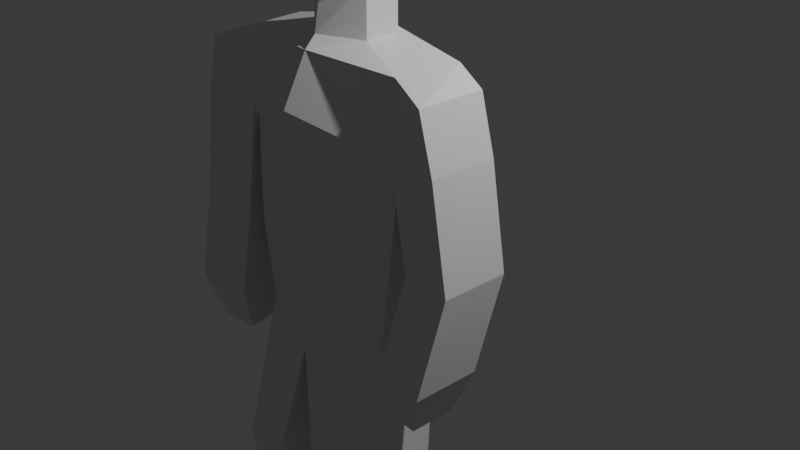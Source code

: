 # Source: Human_1.blend  (saved by Blender 4.1.24; exported with 4.5.12 LTS)
import bpy
from mathutils import Matrix  # noqa: F401  (used for matrix-valued properties, if any)

bpy.ops.wm.read_factory_settings(use_empty=True)
scene = bpy.context.scene
scene.name = 'Scene'

# ---- collections
col_collection = bpy.data.collections.new('Collection'); scene.collection.children.link(col_collection)

# ---- materials (node trees are filled in below, after node groups)
mat_material = bpy.data.materials.new('Material')
mat_material.alpha_threshold = 0.0
mat_material.use_transparent_shadow = False
mat_material.roughness = 0.5
mat_material.line_color = (0.0, 0.0, 0.0, 1.0)

# ---- material node trees
mat_material.use_nodes = True; mat_material.node_tree.nodes.clear()
_N = mat_material.node_tree.nodes; _L = mat_material.node_tree.links
n0 = _N.new('ShaderNodeOutputMaterial'); n0.name = 'Material Output'; n0.location = (300, 300)
n1 = _N.new('ShaderNodeBsdfPrincipled'); n1.name = 'Principled BSDF'; n1.location = (10, 300)
n1.inputs[3].default_value = 1.45
_L.new(n1.outputs[0], n0.inputs[0])
n0.is_active_output = True

# ---- world
world_world = bpy.data.worlds.new('World'); scene.world = world_world
world_world.use_nodes = True; world_world.node_tree.nodes.clear()
_N = world_world.node_tree.nodes; _L = world_world.node_tree.links
n0 = _N.new('ShaderNodeOutputWorld'); n0.name = 'World Output'; n0.location = (300, 300)
n1 = _N.new('ShaderNodeBackground'); n1.name = 'Background'; n1.location = (10, 300)
n1.inputs[0].default_value = (0.05088, 0.05088, 0.05088, 1.0)
_L.new(n1.outputs[0], n0.inputs[0])
n0.is_active_output = True
world_world.color = (0.05088, 0.05088, 0.05088)
world_world.use_sun_shadow = False
world_world.sun_shadow_jitter_overblur = 0.0

# ---- cameras
cam_camera = bpy.data.cameras.new('Camera')
cam_camera.clip_end = 100.0
cam_camera.ortho_scale = 7.314

# ---- lights
light_light = bpy.data.lights.new('Light', 'POINT')
light_light.transmission_factor = 0.0
light_light.energy = 1000.0
light_light.shadow_soft_size = 0.1
light_light.shadow_maximum_resolution = 0.006
light_light.use_absolute_resolution = True

# ---- meshes
me_cube = bpy.data.meshes.new('Cube')
me_cube.from_pydata([(1.087, -0.3064, 1.979), (0.9221, -0.2869, 0.000855), (0.9244, -0.9169, 1.942), (0.9221, -1.007, 0.000855), (0.0, -0.1401, 1.954), (0.0, -0.0105, 0.000855), (0.0, -1.124, 2.017), (0.0, -1.269, 0.000855), (0.807, -0.2809, -0.8665), (0.807, -1.001, -0.8665), (0.0, -0.009774, -0.9872), (0.0, -1.269, -0.9872), (1.057, -0.628, -2.583), (1.057, -1.249, -2.583), (0.3213, -0.3958, -2.59), (0.3213, -1.481, -2.59), (1.03, -0.2814, -4.547), (1.027, -1.0, -4.59), (0.4051, -0.009212, -4.551), (0.4008, -1.266, -4.626), (1.029, -0.347, 1.297), (0.0, -1.388, 1.518), (0.9714, -1.013, 1.218), (0.0, -0.04292, 1.633), (1.425, -0.3869, 1.839), (1.406, -1.107, 1.842), (1.573, -0.3796, 1.263), (1.558, -1.1, 1.263), (1.009, -0.3681, 1.087), (1.0, -0.9424, 1.088), (0.0, -0.008865, 1.24), (0.0, -1.319, 1.176), (1.097, -0.5677, -0.7349), (1.04, -1.234, -0.8143), (1.641, -0.6003, -0.7694), (1.626, -1.32, -0.7689), (1.101, -0.6907, -1.215), (1.063, -1.138, -1.269), (1.466, -0.7126, -1.238), (1.456, -1.196, -1.238), (1.14, -1.001, 0.1593), (1.726, -1.088, 0.2047), (1.197, -0.3353, 0.2387), (1.741, -0.3679, 0.2042), (0.3707, -0.06655, -5.031), (0.5518, -1.184, -4.978), (0.9181, -0.1916, -5.055), (1.054, -0.9873, -5.025), (0.5979, -1.966, -4.83), (0.9369, -1.951, -4.898), (0.4245, -2.14, -4.99), (1.071, -2.011, -5.047), (0.4447, -1.191, -4.336), (0.9769, -0.9745, -4.309), (0.4478, -0.1684, -4.283), (0.9786, -0.3895, -4.279), (0.3515, -0.7149, 2.089), (0.0, -1.009, 2.136), (0.3942, -0.3854, 2.11), (0.0, -0.3018, 2.19), (0.3515, -0.7149, 2.594), (0.0, -0.9117, 2.688), (0.3942, -0.3854, 2.616), (0.0, -0.3018, 2.695), (0.4472, -0.7528, 3.763), (0.0, -0.9258, 3.85), (0.3697, -0.5509, 3.781), (0.0, -0.458, 3.721), (0.0, -0.3313, 3.062), (0.0, -0.3605, 3.424), (0.5166, -0.4587, 3.434), (0.4467, -0.4296, 3.072), (0.5802, -0.8163, 3.321), (0.5103, -0.7872, 2.959), (0.0, -0.958, 2.797), (0.3426, -1.105, 3.647), (0.0, -1.305, 3.77), (0.4091, -1.098, 3.276), (0.3392, -1.069, 2.914), (0.0, -1.349, 3.387), (0.0, -1.319, 3.025)], [], [(0, 4, 59, 58), (22, 2, 6, 21), (9, 11, 15, 13), (5, 1, 8, 10), (0, 2, 25, 24), (23, 4, 0, 20), (3, 7, 11, 9), (1, 3, 9, 8), (53, 52, 19, 17), (11, 10, 14, 15), (8, 9, 13, 12), (10, 8, 12, 14), (47, 17, 49, 51), (52, 54, 18, 19), (55, 53, 17, 16), (54, 55, 16, 18), (30, 23, 20, 28), (28, 20, 22, 29), (29, 22, 21, 31), (26, 24, 25, 27), (2, 22, 27, 25), (20, 0, 24, 26), (41, 40, 33, 35), (3, 29, 31, 7), (1, 28, 29, 3), (5, 30, 28, 1), (35, 33, 37, 39), (40, 42, 32, 33), (42, 43, 34, 32), (43, 41, 35, 34), (37, 36, 38, 39), (33, 32, 36, 37), (32, 34, 38, 36), (34, 35, 39, 38), (26, 27, 41, 43), (20, 26, 43, 42), (22, 20, 42, 40), (27, 22, 40, 41), (44, 46, 47, 45), (19, 18, 44, 45), (16, 17, 47, 46), (18, 16, 46, 44), (49, 48, 50, 51), (17, 19, 48, 49), (19, 45, 50, 48), (45, 47, 51, 50), (14, 12, 55, 54), (12, 13, 53, 55), (15, 14, 54, 52), (13, 15, 52, 53), (58, 59, 63, 62), (6, 2, 56, 57), (2, 0, 58, 56), (70, 69, 67, 66), (56, 58, 62, 60), (57, 56, 60, 61), (66, 67, 65, 64), (72, 70, 66, 64), (72, 64, 75, 77), (61, 60, 73, 74), (64, 65, 76, 75), (60, 62, 71, 73), (73, 71, 70, 72), (62, 63, 68, 71), (71, 68, 69, 70), (79, 77, 75, 76), (80, 78, 77, 79), (73, 72, 77, 78), (74, 73, 78, 80)])
_uv = me_cube.uv_layers.new(name='UVMap')
_uv.uv.foreach_set('vector', [0.625, 0.5, 0.625, 0.25, 0.625, 0.25, 0.625, 0.5, 0.564, 0.75, 0.625, 0.75, 0.625, 1.0, 0.564, 1.0, 0.375, 0.75, 0.375, 1.0, 0.375, 1.0, 0.375, 0.75, 0.375, 0.25, 0.375, 0.5, 0.375, 0.5, 0.375, 0.25, 0.625, 0.5, 0.625, 0.75, 0.625, 0.75, 0.625, 0.5, 0.564, 0.25, 0.625, 0.25, 0.625, 0.5, 0.564, 0.5, 0.375, 0.75, 0.375, 1.0, 0.375, 1.0, 0.375, 0.75, 0.375, 0.5, 0.375, 0.75, 0.375, 0.75, 0.375, 0.5, 0.375, 0.75, 0.375, 1.0, 0.375, 1.0, 0.375, 0.75, 0.0, 0.0, 0.0, 0.0, 0.0, 0.0, 0.0, 0.0, 0.375, 0.5, 0.375, 0.75, 0.375, 0.75, 0.375, 0.5, 0.375, 0.25, 0.375, 0.5, 0.375, 0.5, 0.375, 0.25, 0.375, 0.75, 0.375, 0.75, 0.375, 0.75, 0.375, 0.75, 0.0, 0.0, 0.0, 0.0, 0.0, 0.0, 0.0, 0.0, 0.375, 0.5, 0.375, 0.75, 0.375, 0.75, 0.375, 0.5, 0.375, 0.25, 0.375, 0.5, 0.375, 0.5, 0.375, 0.25, 0.518, 0.25, 0.564, 0.25, 0.564, 0.5, 0.518, 0.5, 0.518, 0.5, 0.564, 0.5, 0.564, 0.75, 0.518, 0.75, 0.518, 0.75, 0.564, 0.75, 0.564, 1.0, 0.518, 1.0, 0.564, 0.5, 0.625, 0.5, 0.625, 0.75, 0.564, 0.75, 0.625, 0.75, 0.564, 0.75, 0.564, 0.75, 0.625, 0.75, 0.564, 0.5, 0.625, 0.5, 0.625, 0.5, 0.564, 0.5, 0.564, 0.75, 0.564, 0.75, 0.564, 0.75, 0.564, 0.75, 0.375, 0.75, 0.518, 0.75, 0.518, 1.0, 0.375, 1.0, 0.375, 0.5, 0.518, 0.5, 0.518, 0.75, 0.375, 0.75, 0.375, 0.25, 0.518, 0.25, 0.518, 0.5, 0.375, 0.5, 0.564, 0.75, 0.564, 0.75, 0.564, 0.75, 0.564, 0.75, 0.564, 0.75, 0.564, 0.5, 0.564, 0.5, 0.564, 0.75, 0.564, 0.5, 0.564, 0.5, 0.564, 0.5, 0.564, 0.5, 0.564, 0.5, 0.564, 0.75, 0.564, 0.75, 0.564, 0.5, 0.564, 0.75, 0.564, 0.5, 0.564, 0.5, 0.564, 0.75, 0.564, 0.75, 0.564, 0.5, 0.564, 0.5, 0.564, 0.75, 0.564, 0.5, 0.564, 0.5, 0.564, 0.5, 0.564, 0.5, 0.564, 0.5, 0.564, 0.75, 0.564, 0.75, 0.564, 0.5, 0.564, 0.5, 0.564, 0.75, 0.564, 0.75, 0.564, 0.5, 0.564, 0.5, 0.564, 0.5, 0.564, 0.5, 0.564, 0.5, 0.564, 0.75, 0.564, 0.5, 0.564, 0.5, 0.564, 0.75, 0.564, 0.75, 0.564, 0.75, 0.564, 0.75, 0.564, 0.75, 0.125, 0.5, 0.375, 0.5, 0.375, 0.75, 0.125, 0.75, 0.0, 0.0, 0.0, 0.0, 0.0, 0.0, 0.0, 0.0, 0.375, 0.5, 0.375, 0.75, 0.375, 0.75, 0.375, 0.5, 0.375, 0.25, 0.375, 0.5, 0.375, 0.5, 0.375, 0.25, 0.375, 0.75, 0.375, 1.0, 0.375, 1.0, 0.375, 0.75, 0.375, 0.75, 0.375, 1.0, 0.375, 1.0, 0.375, 0.75, 0.0, 0.0, 0.0, 0.0, 0.0, 0.0, 0.0, 0.0, 0.125, 0.75, 0.375, 0.75, 0.375, 0.75, 0.125, 0.75, 0.375, 0.25, 0.375, 0.5, 0.375, 0.5, 0.375, 0.25, 0.375, 0.5, 0.375, 0.75, 0.375, 0.75, 0.375, 0.5, 0.0, 0.0, 0.0, 0.0, 0.0, 0.0, 0.0, 0.0, 0.375, 0.75, 0.375, 1.0, 0.375, 1.0, 0.375, 0.75, 0.625, 0.5, 0.625, 0.25, 0.625, 0.25, 0.625, 0.5, 0.625, 1.0, 0.625, 0.75, 0.625, 0.75, 0.625, 1.0, 0.625, 0.75, 0.625, 0.5, 0.625, 0.5, 0.625, 0.75, 0.625, 0.5, 0.625, 0.25, 0.625, 0.25, 0.625, 0.5, 0.625, 0.75, 0.625, 0.5, 0.625, 0.5, 0.625, 0.75, 0.625, 1.0, 0.625, 0.75, 0.625, 0.75, 0.625, 1.0, 0.625, 0.5, 0.875, 0.5, 0.875, 0.75, 0.625, 0.75, 0.625, 0.75, 0.625, 0.5, 0.625, 0.5, 0.625, 0.75, 0.625, 0.75, 0.625, 0.75, 0.625, 0.75, 0.625, 0.75, 0.625, 1.0, 0.625, 0.75, 0.625, 0.75, 0.625, 1.0, 0.625, 0.75, 0.875, 0.75, 0.875, 0.75, 0.625, 0.75, 0.625, 0.75, 0.625, 0.5, 0.625, 0.5, 0.625, 0.75, 0.625, 0.75, 0.625, 0.5, 0.625, 0.5, 0.625, 0.75, 0.625, 0.5, 0.625, 0.25, 0.625, 0.25, 0.625, 0.5, 0.625, 0.5, 0.625, 0.25, 0.625, 0.25, 0.625, 0.5, 0.625, 1.0, 0.625, 0.75, 0.625, 0.75, 0.625, 1.0, 0.625, 1.0, 0.625, 0.75, 0.625, 0.75, 0.625, 1.0, 0.625, 0.75, 0.625, 0.75, 0.625, 0.75, 0.625, 0.75, 0.625, 1.0, 0.625, 0.75, 0.625, 0.75, 0.625, 1.0])
me_cube.materials.append(mat_material)
me_cube.use_mirror_vertex_groups = False
me_cube.update()

# ---- objects
ob_cube = bpy.data.objects.new('Cube', me_cube)
ob_light = bpy.data.objects.new('Light', light_light)
ob_camera = bpy.data.objects.new('Camera', cam_camera)

# ---- transforms, parenting, visibility, modifiers, constraints
ob_cube.location = (0.0, 0.0, 0.0)
ob_cube.lock_rotations_4d = False
ob_cube.empty_display_type = 'ARROWS'
ob_cube.lineart.crease_threshold = 0.0
_m = ob_cube.modifiers.new('Mirror', 'MIRROR')
_m.use_clip = True
ob_light.location = (4.076, 1.005, 5.904)
ob_light.rotation_euler = (0.6503, 0.05522, 1.866)
ob_light.lock_rotations_4d = False
ob_light.empty_display_type = 'ARROWS'
ob_light.color = (0.0, 0.0, 0.0, 0.0)
ob_light.lineart.crease_threshold = 0.0
ob_camera.location = (7.359, -6.926, 4.958)
ob_camera.rotation_euler = (1.109, 0.0, 0.8149)
ob_camera.lock_rotations_4d = False
ob_camera.empty_display_type = 'ARROWS'
ob_camera.color = (0.0, 0.0, 0.0, 0.0)
ob_camera.display_type = 'WIRE'
ob_camera.lineart.crease_threshold = 0.0

# ---- collection membership
col_collection.objects.link(ob_cube)
col_collection.objects.link(ob_light)
col_collection.objects.link(ob_camera)

# ---- scene / render settings (as saved in the file)
scene.camera = ob_camera
scene.frame_start = 1; scene.frame_end = 250; scene.frame_set(1)
scene.render.engine = 'BLENDER_EEVEE_NEXT'
scene.cycles.sampling_pattern = 'TABULATED_SOBOL'
scene.eevee.ray_tracing_options.trace_max_roughness = 0.0
bpy.context.view_layer.update()

